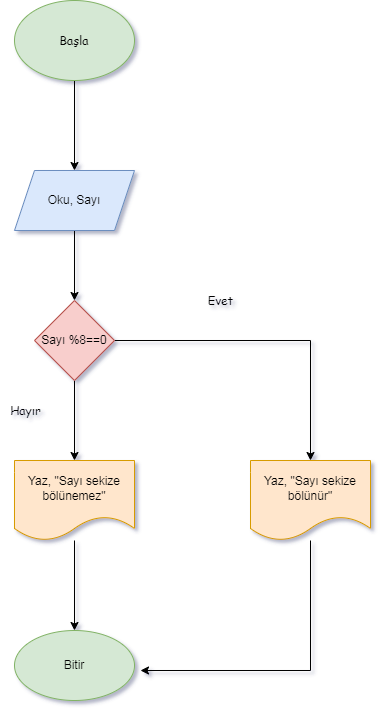

The diagram above was exported from draw.io. Its source (the exported page's mxGraphModel, read from the mxfile embedded in the PNG):
<mxGraphModel dx="868" dy="482" grid="1" gridSize="10" guides="1" tooltips="1" connect="1" arrows="1" fold="1" page="1" pageScale="1" pageWidth="827" pageHeight="1169" background="none" math="0" shadow="1">
  <root>
    <mxCell id="0" />
    <mxCell id="1" parent="0" />
    <mxCell id="JO0m5hWReaADjgeO-eBB-3" value="" style="edgeStyle=orthogonalEdgeStyle;rounded=0;orthogonalLoop=1;jettySize=auto;html=1;fontFamily=Comic Sans MS;" parent="1" source="JO0m5hWReaADjgeO-eBB-1" target="JO0m5hWReaADjgeO-eBB-2" edge="1">
      <mxGeometry relative="1" as="geometry" />
    </mxCell>
    <mxCell id="JO0m5hWReaADjgeO-eBB-1" value="&lt;font face=&quot;Comic Sans MS&quot;&gt;Başla&lt;/font&gt;" style="ellipse;whiteSpace=wrap;html=1;fillColor=#d5e8d4;strokeColor=#82b366;" parent="1" vertex="1">
      <mxGeometry x="354" y="60" width="120" height="80" as="geometry" />
    </mxCell>
    <mxCell id="JO0m5hWReaADjgeO-eBB-5" value="" style="edgeStyle=orthogonalEdgeStyle;rounded=0;orthogonalLoop=1;jettySize=auto;html=1;fontFamily=Comic Sans MS;fontColor=none;" parent="1" source="JO0m5hWReaADjgeO-eBB-2" target="JO0m5hWReaADjgeO-eBB-4" edge="1">
      <mxGeometry relative="1" as="geometry" />
    </mxCell>
    <mxCell id="JO0m5hWReaADjgeO-eBB-2" value="Oku, Sayı" style="shape=parallelogram;perimeter=parallelogramPerimeter;whiteSpace=wrap;html=1;fixedSize=1;fillColor=#dae8fc;strokeColor=#6c8ebf;" parent="1" vertex="1">
      <mxGeometry x="354" y="230" width="120" height="60" as="geometry" />
    </mxCell>
    <mxCell id="JO0m5hWReaADjgeO-eBB-7" value="" style="edgeStyle=orthogonalEdgeStyle;rounded=0;orthogonalLoop=1;jettySize=auto;html=1;fontFamily=Comic Sans MS;fontColor=none;" parent="1" source="JO0m5hWReaADjgeO-eBB-4" target="JO0m5hWReaADjgeO-eBB-6" edge="1">
      <mxGeometry relative="1" as="geometry" />
    </mxCell>
    <mxCell id="JO0m5hWReaADjgeO-eBB-9" value="" style="edgeStyle=orthogonalEdgeStyle;rounded=0;orthogonalLoop=1;jettySize=auto;html=1;fontFamily=Comic Sans MS;fontColor=none;" parent="1" source="JO0m5hWReaADjgeO-eBB-4" target="JO0m5hWReaADjgeO-eBB-8" edge="1">
      <mxGeometry relative="1" as="geometry" />
    </mxCell>
    <mxCell id="JO0m5hWReaADjgeO-eBB-4" value="Sayı %8==0" style="rhombus;whiteSpace=wrap;html=1;fillColor=#f8cecc;strokeColor=#b85450;" parent="1" vertex="1">
      <mxGeometry x="374" y="360" width="80" height="80" as="geometry" />
    </mxCell>
    <mxCell id="JO0m5hWReaADjgeO-eBB-13" value="" style="edgeStyle=orthogonalEdgeStyle;rounded=0;orthogonalLoop=1;jettySize=auto;html=1;fontFamily=Comic Sans MS;fontColor=none;" parent="1" source="JO0m5hWReaADjgeO-eBB-6" target="JO0m5hWReaADjgeO-eBB-12" edge="1">
      <mxGeometry relative="1" as="geometry" />
    </mxCell>
    <mxCell id="JO0m5hWReaADjgeO-eBB-6" value="Yaz, &quot;Sayı sekize bölünemez&quot;" style="shape=document;whiteSpace=wrap;html=1;boundedLbl=1;fillColor=#ffe6cc;strokeColor=#d79b00;" parent="1" vertex="1">
      <mxGeometry x="354" y="520" width="120" height="80" as="geometry" />
    </mxCell>
    <mxCell id="JO0m5hWReaADjgeO-eBB-15" style="edgeStyle=orthogonalEdgeStyle;rounded=0;orthogonalLoop=1;jettySize=auto;html=1;fontFamily=Comic Sans MS;fontColor=none;" parent="1" source="JO0m5hWReaADjgeO-eBB-8" edge="1">
      <mxGeometry relative="1" as="geometry">
        <mxPoint x="480" y="730" as="targetPoint" />
        <Array as="points">
          <mxPoint x="650" y="730" />
        </Array>
      </mxGeometry>
    </mxCell>
    <mxCell id="JO0m5hWReaADjgeO-eBB-8" value="Yaz, &quot;Sayı sekize bölünür&quot;" style="shape=document;whiteSpace=wrap;html=1;boundedLbl=1;fillColor=#ffe6cc;strokeColor=#d79b00;" parent="1" vertex="1">
      <mxGeometry x="590" y="520" width="120" height="80" as="geometry" />
    </mxCell>
    <mxCell id="JO0m5hWReaADjgeO-eBB-12" value="Bitir" style="ellipse;whiteSpace=wrap;html=1;fillColor=#d5e8d4;strokeColor=#82b366;" parent="1" vertex="1">
      <mxGeometry x="354" y="690" width="120" height="70" as="geometry" />
    </mxCell>
    <mxCell id="JO0m5hWReaADjgeO-eBB-16" value="Evet" style="text;html=1;align=center;verticalAlign=middle;resizable=0;points=[];autosize=1;strokeColor=none;fillColor=none;fontFamily=Comic Sans MS;fontColor=none;" parent="1" vertex="1">
      <mxGeometry x="540" y="350" width="40" height="20" as="geometry" />
    </mxCell>
    <mxCell id="JO0m5hWReaADjgeO-eBB-17" value="Hayır" style="text;html=1;align=center;verticalAlign=middle;resizable=0;points=[];autosize=1;strokeColor=none;fillColor=none;fontFamily=Comic Sans MS;fontColor=none;" parent="1" vertex="1">
      <mxGeometry x="340" y="460" width="50" height="20" as="geometry" />
    </mxCell>
  </root>
</mxGraphModel>